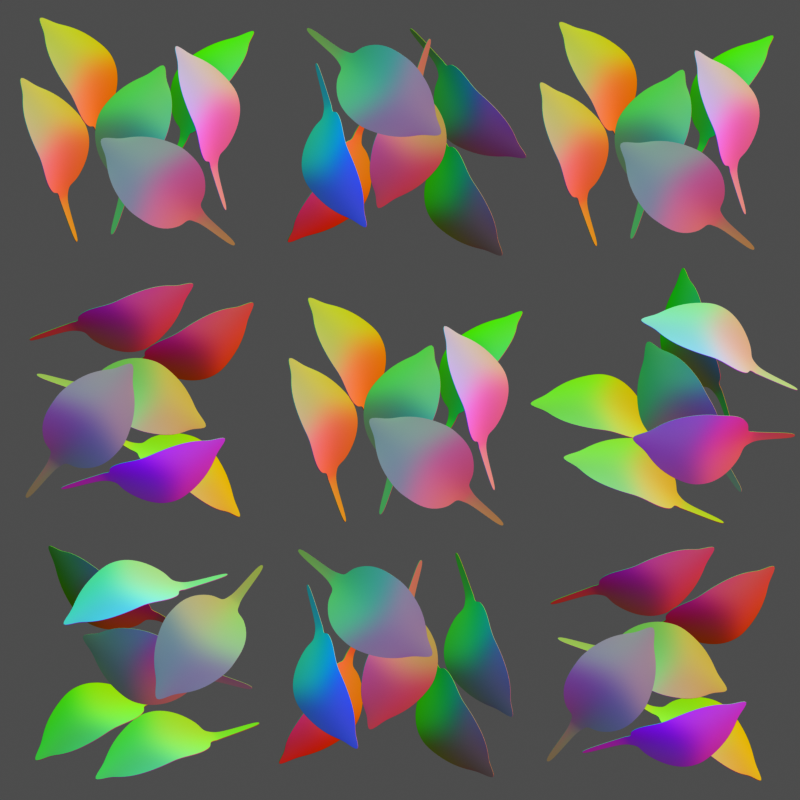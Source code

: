 # Source: leaves.blend  (saved by Blender 3.2.4; exported with 4.5.12 LTS)
import bpy
from mathutils import Matrix  # noqa: F401  (used for matrix-valued properties, if any)

bpy.ops.wm.read_factory_settings(use_empty=True)
scene = bpy.context.scene
scene.name = 'Scene'

# ---- materials (node trees are filled in below, after node groups)
mat_material_001 = bpy.data.materials.new('Material.001')
mat_material_001.use_transparent_shadow = False
mat_material_001.diffuse_color = (0.01496, 0.8, 0.0, 1.0)

# ---- node groups
ng_auto_smooth = bpy.data.node_groups.new('Auto Smooth', 'GeometryNodeTree')
_s = ng_auto_smooth.interface.new_socket(name='Geometry', in_out='OUTPUT', socket_type='NodeSocketGeometry')
_s = ng_auto_smooth.interface.new_socket(name='Geometry', in_out='INPUT', socket_type='NodeSocketGeometry')
_s = ng_auto_smooth.interface.new_socket(name='Angle', in_out='INPUT', socket_type='NodeSocketFloat')
_s.subtype = 'ANGLE'
_s.min_value = 0.0
_s.max_value = 3.142
ng_auto_smooth.is_modifier = True
_N = ng_auto_smooth.nodes; _L = ng_auto_smooth.links
n0 = _N.new('NodeGroupOutput'); n0.name = 'Group Output'; n0.location = (480, -100)
n1 = _N.new('NodeGroupInput'); n1.name = 'Group Input'; n1.location = (-420, -300)
n2 = _N.new('NodeGroupInput'); n2.name = 'Group Input.001'; n2.location = (-60, -100)
n3 = _N.new('GeometryNodeSetShadeSmooth'); n3.name = 'Set Shade Smooth'; n3.location = (120, -100)
n3.domain = 'EDGE'
n4 = _N.new('GeometryNodeSetShadeSmooth'); n4.name = 'Set Shade Smooth.001'; n4.location = (300, -100)
n5 = _N.new('GeometryNodeInputMeshEdgeAngle'); n5.name = 'Edge Angle'; n5.location = (-420, -220)
n6 = _N.new('GeometryNodeInputEdgeSmooth'); n6.name = 'Is Edge Smooth'; n6.location = (-60, -160)
n7 = _N.new('GeometryNodeInputShadeSmooth'); n7.name = 'Is Face Smooth'; n7.location = (-240, -340)
n8 = _N.new('FunctionNodeBooleanMath'); n8.name = 'Boolean Math'; n8.location = (-60, -220)
n9 = _N.new('FunctionNodeCompare'); n9.name = 'Compare'; n9.location = (-240, -180)
n9.operation = 'LESS_EQUAL'
_L.new(n5.outputs[0], n9.inputs[0])
_L.new(n4.outputs[0], n0.inputs[0])
_L.new(n1.outputs[1], n9.inputs[1])
_L.new(n9.outputs[0], n8.inputs[0])
_L.new(n7.outputs[0], n8.inputs[1])
_L.new(n2.outputs[0], n3.inputs[0])
_L.new(n6.outputs[0], n3.inputs[1])
_L.new(n3.outputs[0], n4.inputs[0])
_L.new(n8.outputs[0], n3.inputs[2])
n0.is_active_output = True

# ---- material node trees
mat_material_001.use_nodes = True; mat_material_001.node_tree.nodes.clear()
_N = mat_material_001.node_tree.nodes; _L = mat_material_001.node_tree.links
n0 = _N.new('ShaderNodeMapRange'); n0.name = 'Map Range'; n0.location = (367, 250)
n0.inputs[1].default_value = 0.1
n0.inputs[2].default_value = 1.3
n1 = _N.new('ShaderNodeSeparateXYZ'); n1.name = 'Separate XYZ'; n1.location = (480, 409)
n2 = _N.new('ShaderNodeMapping'); n2.name = 'Mapping'; n2.location = (285, 642)
n2.inputs[1].default_value = (0.5, 0.5, 0.5)
n2.inputs[3].default_value = (0.5, 0.5, 0.5)
n3 = _N.new('ShaderNodeSeparateXYZ'); n3.name = 'Separate XYZ.001'; n3.location = (77, 212)
n4 = _N.new('ShaderNodeNewGeometry'); n4.name = 'Geometry'; n4.location = (-155, 317)
n5 = _N.new('ShaderNodeCombineXYZ'); n5.name = 'Combine XYZ'; n5.location = (683, 356)
n6 = _N.new('ShaderNodeOutputMaterial'); n6.name = 'Material Output.001'; n6.location = (552, 698)
n7 = _N.new('ShaderNodeOutputMaterial'); n7.name = 'Material Output'; n7.location = (903, 335)
_L.new(n4.outputs[0], n3.inputs[0])
_L.new(n5.outputs[0], n7.inputs[0])
_L.new(n3.outputs[2], n0.inputs[0])
_L.new(n0.outputs[0], n5.inputs[2])
_L.new(n2.outputs[0], n1.inputs[0])
_L.new(n1.outputs[0], n5.inputs[0])
_L.new(n1.outputs[1], n5.inputs[1])
_L.new(n4.outputs[1], n2.inputs[0])
_L.new(n2.outputs[0], n6.inputs[0])
n7.is_active_output = True

# ---- cameras
cam_camera = bpy.data.cameras.new('Camera')
cam_camera.type = 'ORTHO'

# ---- meshes
me_plane = bpy.data.meshes.new('Plane')
me_plane.from_pydata([(-1.0, -1.0, 0.0), (1.0, -1.0, 0.0), (-1.0, 1.0, 0.0), (1.0, 1.0, 0.0), (-1.0, 0.3333, 0.0), (-1.0, -0.3333, 0.0), (1.0, -0.3333, 0.0), (1.0, 0.3333, 0.0), (-0.3333, -1.0, 0.0), (0.3333, -1.0, 0.0), (0.3333, 1.0, 0.0), (-0.3333, 1.0, 0.0), (0.3333, -0.3333, 0.0), (-0.3333, -0.3333, 0.0), (0.3333, 0.3333, 0.0), (-0.3333, 0.3333, 0.0)], [(5, 0), (9, 1), (7, 3), (11, 2), (2, 4), (4, 5), (1, 6), (6, 7), (13, 5), (15, 4), (0, 8), (8, 9), (3, 10), (10, 11), (6, 12), (12, 13), (7, 14), (14, 15), (13, 15), (12, 14), (8, 13), (9, 12), (15, 11), (14, 10)], [])
_uv = me_plane.uv_layers.new(name='UVMap')
_uv.uv.foreach_set('vector', [])
me_plane.use_remesh_fix_poles = True
me_plane.use_remesh_preserve_attributes = False
me_plane.update()
me_plane_001 = bpy.data.meshes.new('Plane.001')
me_plane_001.from_pydata([(-0.6557, 0.2271, -0.03492), (0.315, 0.3468, -0.03492), (0.2973, 1.094, -0.2979), (-0.3167, 1.099, -0.2955), (0.1262, -0.6559, -0.4197), (-0.09962, -0.6559, -0.4251), (-0.1753, 1.204, -0.3317), (0.1429, 1.204, -0.3281), (0.6816, 0.4119, -0.06264), (0.5699, -0.2602, -0.1677), (-0.5503, -0.2593, -0.1755), (-0.6722, 0.4318, -0.06351), (0.2766, -0.2473, -0.2229), (0.3085, 0.5925, -0.07497), (-0.2569, -0.2435, -0.2274), (-0.3103, 0.6038, -0.07471), (0.3298, -0.5085, -0.3226), (-0.3101, -0.5085, -0.331), (0.1582, -0.5182, -0.3619), (-0.1385, -0.5182, -0.3681), (0.659, 0.008489, -0.06264), (-0.6393, 0.0224, -0.06351), (0.3215, 0.1011, -0.07497), (-0.3023, 0.1139, -0.07471), (-0.5371, 0.8442, -0.1945), (0.2351, 0.9678, -0.2276), (-0.26, 0.9712, -0.2323), (0.5266, 0.831, -0.1901), (0.07699, -1.403, -0.4813), (-0.02871, -1.403, -0.4813), (0.01343, -0.6605, -0.4305), (-0.02454, 1.523, -0.4496), (0.009862, -0.2354, -0.2477), (-0.002357, 0.6547, -0.07486), (0.009848, -0.5189, -0.379), (0.008402, 0.1639, -0.07486), (-0.01666, 1.067, -0.2544), (0.02357, -1.454, -0.4813), (0.09053, -0.7803, -0.4582), (-0.05309, -0.7803, -0.4626), (0.01852, -0.8046, -0.4671), (-0.3063, 0.3588, -0.03492), (0.6703, 0.2102, -0.03492), (0.003022, 0.4093, -0.03492)], [], [(26, 24, 3, 6), (27, 25, 7, 2), (36, 26, 6, 31), (34, 19, 14, 32), (43, 41, 15, 33), (16, 18, 12, 9), (42, 1, 13, 8), (19, 17, 10, 14), (41, 0, 11, 15), (20, 22, 1, 42), (22, 35, 43, 1), (30, 5, 19, 34), (14, 10, 21, 23), (9, 12, 22, 20), (32, 14, 23, 35), (33, 15, 26, 36), (8, 13, 25, 27), (15, 11, 24, 26), (40, 38, 28, 37), (39, 40, 37, 29), (13, 33, 36, 25), (12, 32, 35, 22), (4, 30, 34, 18), (1, 43, 33, 13), (18, 34, 32, 12), (25, 36, 31, 7), (5, 30, 40, 39), (30, 4, 38, 40), (35, 23, 41, 43), (23, 21, 0, 41)])
me_plane_001.polygons.foreach_set('use_smooth', [True] * 30)
_k = {(5, 30): 1.0, (4, 30): 1.0}
me_plane_001.attributes.new('crease_edge', 'FLOAT', 'EDGE').data.foreach_set('value', [_k.get((min(e.vertices), max(e.vertices)), 0.0) for e in me_plane_001.edges])
_uv = me_plane_001.uv_layers.new(name='UVMap')
_uv.uv.foreach_set('vector', [0.6667, 0.8333, 1.0, 0.8333, 1.0, 1.0, 0.6667, 1.0, 0.0, 0.8333, 0.3333, 0.8333, 0.3333, 1.0, 0.0, 1.0, 0.5, 0.8333, 0.6667, 0.8333, 0.6667, 1.0, 0.5, 1.0, 0.5, 0.1667, 0.6667, 0.1667, 0.6667, 0.3333, 0.5, 0.3333, 0.5, 0.5833, 0.6667, 0.5833, 0.6667, 0.6667, 0.5, 0.6667, 0.0, 0.1667, 0.3333, 0.1667, 0.3333, 0.3333, 0.0, 0.3333, 0.0, 0.5833, 0.3333, 0.5833, 0.3333, 0.6667, 0.0, 0.6667, 0.6667, 0.1667, 1.0, 0.1667, 1.0, 0.3333, 0.6667, 0.3333, 0.6667, 0.5833, 1.0, 0.5833, 1.0, 0.6667, 0.6667, 0.6667, 0.0, 0.5, 0.3333, 0.5, 0.3333, 0.5833, 0.0, 0.5833, 0.3333, 0.5, 0.5, 0.5, 0.5, 0.5833, 0.3333, 0.5833, 0.5, 0.0, 0.6667, 0.0, 0.6667, 0.1667, 0.5, 0.1667, 0.6667, 0.3333, 1.0, 0.3333, 1.0, 0.5, 0.6667, 0.5, 0.0, 0.3333, 0.3333, 0.3333, 0.3333, 0.5, 0.0, 0.5, 0.5, 0.3333, 0.6667, 0.3333, 0.6667, 0.5, 0.5, 0.5, 0.5, 0.6667, 0.6667, 0.6667, 0.6667, 0.8333, 0.5, 0.8333, 0.0, 0.6667, 0.3333, 0.6667, 0.3333, 0.8333, 0.0, 0.8333, 0.6667, 0.6667, 1.0, 0.6667, 1.0, 0.8333, 0.6667, 0.8333, 0.5, 0.0, 0.3333, 0.0, 0.3333, 0.0, 0.5, 0.0, 0.6667, 0.0, 0.5, 0.0, 0.5, 0.0, 0.6667, 0.0, 0.3333, 0.6667, 0.5, 0.6667, 0.5, 0.8333, 0.3333, 0.8333, 0.3333, 0.3333, 0.5, 0.3333, 0.5, 0.5, 0.3333, 0.5, 0.3333, 0.0, 0.5, 0.0, 0.5, 0.1667, 0.3333, 0.1667, 0.3333, 0.5833, 0.5, 0.5833, 0.5, 0.6667, 0.3333, 0.6667, 0.3333, 0.1667, 0.5, 0.1667, 0.5, 0.3333, 0.3333, 0.3333, 0.3333, 0.8333, 0.5, 0.8333, 0.5, 1.0, 0.3333, 1.0, 0.6667, 0.0, 0.5, 0.0, 0.5, 0.0, 0.6667, 0.0, 0.5, 0.0, 0.3333, 0.0, 0.3333, 0.0, 0.5, 0.0, 0.5, 0.5, 0.6667, 0.5, 0.6667, 0.5833, 0.5, 0.5833, 0.6667, 0.5, 1.0, 0.5, 1.0, 0.5833, 0.6667, 0.5833])
me_plane_001.materials.append(mat_material_001)
me_plane_001.use_remesh_fix_poles = True
me_plane_001.use_remesh_preserve_attributes = False
me_plane_001.update()

# ---- objects
ob_camera = bpy.data.objects.new('Camera', cam_camera)
ob_plane = bpy.data.objects.new('Plane', me_plane)
ob_plane_001 = bpy.data.objects.new('Plane.001', me_plane_001)
ob_plane_002 = bpy.data.objects.new('Plane.002', me_plane_001)
ob_plane_003 = bpy.data.objects.new('Plane.003', me_plane_001)
ob_plane_004 = bpy.data.objects.new('Plane.004', me_plane_001)
ob_plane_005 = bpy.data.objects.new('Plane.005', me_plane_001)
ob_plane_006 = bpy.data.objects.new('Plane.006', me_plane_001)
ob_plane_007 = bpy.data.objects.new('Plane.007', me_plane_001)
ob_plane_008 = bpy.data.objects.new('Plane.008', me_plane_001)
ob_plane_009 = bpy.data.objects.new('Plane.009', me_plane_001)
ob_plane_010 = bpy.data.objects.new('Plane.010', me_plane_001)
ob_plane_011 = bpy.data.objects.new('Plane.011', me_plane_001)
ob_plane_012 = bpy.data.objects.new('Plane.012', me_plane_001)
ob_plane_013 = bpy.data.objects.new('Plane.013', me_plane_001)
ob_plane_014 = bpy.data.objects.new('Plane.014', me_plane_001)
ob_plane_015 = bpy.data.objects.new('Plane.015', me_plane_001)
ob_plane_016 = bpy.data.objects.new('Plane.016', me_plane_001)
ob_plane_017 = bpy.data.objects.new('Plane.017', me_plane_001)
ob_plane_018 = bpy.data.objects.new('Plane.018', me_plane_001)
ob_plane_019 = bpy.data.objects.new('Plane.019', me_plane_001)
ob_plane_020 = bpy.data.objects.new('Plane.020', me_plane_001)
ob_plane_021 = bpy.data.objects.new('Plane.021', me_plane_001)
ob_plane_022 = bpy.data.objects.new('Plane.022', me_plane_001)
ob_plane_023 = bpy.data.objects.new('Plane.023', me_plane_001)
ob_plane_024 = bpy.data.objects.new('Plane.024', me_plane_001)
ob_plane_025 = bpy.data.objects.new('Plane.025', me_plane_001)
ob_plane_026 = bpy.data.objects.new('Plane.026', me_plane_001)
ob_plane_027 = bpy.data.objects.new('Plane.027', me_plane_001)
ob_plane_028 = bpy.data.objects.new('Plane.028', me_plane_001)
ob_plane_029 = bpy.data.objects.new('Plane.029', me_plane_001)
ob_plane_030 = bpy.data.objects.new('Plane.030', me_plane_001)
ob_plane_031 = bpy.data.objects.new('Plane.031', me_plane_001)
ob_plane_032 = bpy.data.objects.new('Plane.032', me_plane_001)
ob_plane_033 = bpy.data.objects.new('Plane.033', me_plane_001)
ob_plane_034 = bpy.data.objects.new('Plane.034', me_plane_001)
ob_plane_035 = bpy.data.objects.new('Plane.035', me_plane_001)
ob_plane_036 = bpy.data.objects.new('Plane.036', me_plane_001)
ob_plane_037 = bpy.data.objects.new('Plane.037', me_plane_001)
ob_plane_038 = bpy.data.objects.new('Plane.038', me_plane_001)
ob_plane_039 = bpy.data.objects.new('Plane.039', me_plane_001)
ob_plane_040 = bpy.data.objects.new('Plane.040', me_plane_001)
ob_plane_041 = bpy.data.objects.new('Plane.041', me_plane_001)
ob_plane_042 = bpy.data.objects.new('Plane.042', me_plane_001)
ob_plane_043 = bpy.data.objects.new('Plane.043', me_plane_001)
ob_plane_044 = bpy.data.objects.new('Plane.044', me_plane_001)
ob_plane_045 = bpy.data.objects.new('Plane.045', me_plane_001)
ob_plane_046 = bpy.data.objects.new('Plane.046', me_plane_001)
ob_plane_047 = bpy.data.objects.new('Plane.047', me_plane_001)
ob_plane_048 = bpy.data.objects.new('Plane.048', me_plane_001)
ob_plane_049 = bpy.data.objects.new('Plane.049', me_plane_001)
ob_plane_050 = bpy.data.objects.new('Plane.050', me_plane_001)
ob_plane_051 = bpy.data.objects.new('Plane.051', me_plane_001)
ob_plane_052 = bpy.data.objects.new('Plane.052', me_plane_001)
ob_plane_053 = bpy.data.objects.new('Plane.053', me_plane_001)
ob_plane_054 = bpy.data.objects.new('Plane.054', me_plane_001)

# ---- transforms, parenting, visibility, modifiers, constraints
ob_camera.location = (0.0, 0.0, 2.526)
ob_plane.location = (0.0, 0.0, 0.0)
ob_plane.scale = (3.0, 3.0, 3.0)
ob_plane.hide_select = True
ob_plane_001.location = (-0.05163, -0.1762, 0.6268)
ob_plane_001.rotation_euler = (-0.07343, -0.5501, -0.2847)
ob_plane_001.scale = (0.4649, 0.4649, 0.4649)
_m = ob_plane_001.modifiers.new('Subdivision', 'SUBSURF')
_m.levels = 2
_m = ob_plane_001.modifiers.new('Solidify', 'SOLIDIFY')
_m = ob_plane_001.modifiers.new('Auto Smooth', 'NODES')
_m.node_group = ng_auto_smooth
_gi = [s.identifier for s in ng_auto_smooth.interface.items_tree if s.item_type == 'SOCKET' and s.in_out == 'INPUT']
_m[_gi[1]] = 0.9599  # Angle
ob_plane_002.location = (-0.4674, -0.2685, 0.5023)
ob_plane_002.rotation_euler = (0.2826, 0.8302, -5.734)
ob_plane_002.scale = (0.4649, 0.4649, 0.4649)
_m = ob_plane_002.modifiers.new('Subdivision', 'SUBSURF')
_m.levels = 2
_m = ob_plane_002.modifiers.new('Solidify', 'SOLIDIFY')
_m = ob_plane_002.modifiers.new('Auto Smooth', 'NODES')
_m.node_group = ng_auto_smooth
_gi = [s.identifier for s in ng_auto_smooth.interface.items_tree if s.item_type == 'SOCKET' and s.in_out == 'INPUT']
_m[_gi[1]] = 0.9599  # Angle
ob_plane_003.location = (-0.2426, 0.2428, 0.3598)
ob_plane_003.rotation_euler = (0.2826, 0.8302, -5.585)
ob_plane_003.scale = (0.4649, 0.4649, 0.4649)
_m = ob_plane_003.modifiers.new('Subdivision', 'SUBSURF')
_m.levels = 2
_m = ob_plane_003.modifiers.new('Solidify', 'SOLIDIFY')
_m = ob_plane_003.modifiers.new('Auto Smooth', 'NODES')
_m.node_group = ng_auto_smooth
_gi = [s.identifier for s in ng_auto_smooth.interface.items_tree if s.item_type == 'SOCKET' and s.in_out == 'INPUT']
_m[_gi[1]] = 0.9599  # Angle
ob_plane_004.location = (0.4316, 0.2092, 0.3606)
ob_plane_004.rotation_euler = (-0.1226, -0.9407, -0.4942)
ob_plane_004.scale = (0.4649, 0.4649, 0.4649)
_m = ob_plane_004.modifiers.new('Subdivision', 'SUBSURF')
_m.levels = 2
_m = ob_plane_004.modifiers.new('Solidify', 'SOLIDIFY')
_m = ob_plane_004.modifiers.new('Auto Smooth', 'NODES')
_m.node_group = ng_auto_smooth
_gi = [s.identifier for s in ng_auto_smooth.interface.items_tree if s.item_type == 'SOCKET' and s.in_out == 'INPUT']
_m[_gi[1]] = 0.9599  # Angle
ob_plane_005.location = (0.3194, -0.5587, 0.7828)
ob_plane_005.rotation_euler = (0.2538, 0.07683, 0.9062)
ob_plane_005.scale = (0.4649, 0.4649, 0.4649)
_m = ob_plane_005.modifiers.new('Subdivision', 'SUBSURF')
_m.levels = 2
_m = ob_plane_005.modifiers.new('Solidify', 'SOLIDIFY')
_m = ob_plane_005.modifiers.new('Auto Smooth', 'NODES')
_m.node_group = ng_auto_smooth
_gi = [s.identifier for s in ng_auto_smooth.interface.items_tree if s.item_type == 'SOCKET' and s.in_out == 'INPUT']
_m[_gi[1]] = 0.9599  # Angle
ob_plane_006.location = (0.6805, -0.03491, 0.9717)
ob_plane_006.rotation_euler = (0.3639, 0.8822, 0.5931)
ob_plane_006.scale = (0.4649, 0.4649, 0.4649)
_m = ob_plane_006.modifiers.new('Subdivision', 'SUBSURF')
_m.levels = 2
_m = ob_plane_006.modifiers.new('Solidify', 'SOLIDIFY')
_m = ob_plane_006.modifiers.new('Auto Smooth', 'NODES')
_m.node_group = ng_auto_smooth
_gi = [s.identifier for s in ng_auto_smooth.interface.items_tree if s.item_type == 'SOCKET' and s.in_out == 'INPUT']
_m[_gi[1]] = 0.9599  # Angle
ob_plane_007.location = (2.107, -0.1675, 0.6268)
ob_plane_007.rotation_euler = (-0.07343, -0.5501, 0.57)
ob_plane_007.scale = (0.4649, 0.4649, 0.4649)
_m = ob_plane_007.modifiers.new('Subdivision', 'SUBSURF')
_m.levels = 2
_m = ob_plane_007.modifiers.new('Solidify', 'SOLIDIFY')
_m = ob_plane_007.modifiers.new('Auto Smooth', 'NODES')
_m.node_group = ng_auto_smooth
_gi = [s.identifier for s in ng_auto_smooth.interface.items_tree if s.item_type == 'SOCKET' and s.in_out == 'INPUT']
_m[_gi[1]] = 0.9599  # Angle
ob_plane_008.location = (1.903, -0.5417, 0.5023)
ob_plane_008.rotation_euler = (0.2826, 0.8302, -4.879)
ob_plane_008.scale = (0.4649, 0.4649, 0.4649)
_m = ob_plane_008.modifiers.new('Subdivision', 'SUBSURF')
_m.levels = 2
_m = ob_plane_008.modifiers.new('Solidify', 'SOLIDIFY')
_m = ob_plane_008.modifiers.new('Auto Smooth', 'NODES')
_m.node_group = ng_auto_smooth
_gi = [s.identifier for s in ng_auto_smooth.interface.items_tree if s.item_type == 'SOCKET' and s.in_out == 'INPUT']
_m[_gi[1]] = 0.9599  # Angle
ob_plane_009.location = (1.665, -0.03643, 0.3598)
ob_plane_009.rotation_euler = (0.2826, 0.8302, -4.73)
ob_plane_009.scale = (0.4649, 0.4649, 0.4649)
_m = ob_plane_009.modifiers.new('Subdivision', 'SUBSURF')
_m.levels = 2
_m = ob_plane_009.modifiers.new('Solidify', 'SOLIDIFY')
_m = ob_plane_009.modifiers.new('Auto Smooth', 'NODES')
_m.node_group = ng_auto_smooth
_gi = [s.identifier for s in ng_auto_smooth.interface.items_tree if s.item_type == 'SOCKET' and s.in_out == 'INPUT']
_m[_gi[1]] = 0.9599  # Angle
ob_plane_010.location = (2.149, 0.3256, 0.3606)
ob_plane_010.rotation_euler = (-0.1226, -0.9407, 0.3605)
ob_plane_010.scale = (0.4649, 0.4649, 0.4649)
_m = ob_plane_010.modifiers.new('Subdivision', 'SUBSURF')
_m.levels = 2
_m = ob_plane_010.modifiers.new('Solidify', 'SOLIDIFY')
_m = ob_plane_010.modifiers.new('Auto Smooth', 'NODES')
_m.node_group = ng_auto_smooth
_gi = [s.identifier for s in ng_auto_smooth.interface.items_tree if s.item_type == 'SOCKET' and s.in_out == 'INPUT']
_m[_gi[1]] = 0.9599  # Angle
ob_plane_011.location = (2.417, -0.3877, 0.7828)
ob_plane_011.rotation_euler = (0.472, -0.5216, 1.308)
ob_plane_011.scale = (0.4649, 0.4649, 0.4649)
_m = ob_plane_011.modifiers.new('Subdivision', 'SUBSURF')
_m.levels = 2
_m = ob_plane_011.modifiers.new('Solidify', 'SOLIDIFY')
_m = ob_plane_011.modifiers.new('Auto Smooth', 'NODES')
_m.node_group = ng_auto_smooth
_gi = [s.identifier for s in ng_auto_smooth.interface.items_tree if s.item_type == 'SOCKET' and s.in_out == 'INPUT']
_m[_gi[1]] = 0.9599  # Angle
ob_plane_012.location = (2.481, 0.4776, 0.9717)
ob_plane_012.rotation_euler = (0.3639, 0.8822, 1.448)
ob_plane_012.scale = (0.4649, 0.4649, 0.4649)
_m = ob_plane_012.modifiers.new('Subdivision', 'SUBSURF')
_m.levels = 2
_m = ob_plane_012.modifiers.new('Solidify', 'SOLIDIFY')
_m = ob_plane_012.modifiers.new('Auto Smooth', 'NODES')
_m.node_group = ng_auto_smooth
_gi = [s.identifier for s in ng_auto_smooth.interface.items_tree if s.item_type == 'SOCKET' and s.in_out == 'INPUT']
_m[_gi[1]] = 0.9599  # Angle
ob_plane_013.location = (1.866, -1.884, 0.6268)
ob_plane_013.rotation_euler = (-0.07343, -0.5501, -1.856)
ob_plane_013.scale = (0.4649, 0.4649, 0.4649)
_m = ob_plane_013.modifiers.new('Subdivision', 'SUBSURF')
_m.levels = 2
_m = ob_plane_013.modifiers.new('Solidify', 'SOLIDIFY')
_m = ob_plane_013.modifiers.new('Auto Smooth', 'NODES')
_m.node_group = ng_auto_smooth
_gi = [s.identifier for s in ng_auto_smooth.interface.items_tree if s.item_type == 'SOCKET' and s.in_out == 'INPUT']
_m[_gi[1]] = 0.9599  # Angle
ob_plane_014.location = (1.774, -1.469, 0.5023)
ob_plane_014.rotation_euler = (0.2826, 0.8302, -7.305)
ob_plane_014.scale = (0.4649, 0.4649, 0.4649)
_m = ob_plane_014.modifiers.new('Subdivision', 'SUBSURF')
_m.levels = 2
_m = ob_plane_014.modifiers.new('Solidify', 'SOLIDIFY')
_m = ob_plane_014.modifiers.new('Auto Smooth', 'NODES')
_m.node_group = ng_auto_smooth
_gi = [s.identifier for s in ng_auto_smooth.interface.items_tree if s.item_type == 'SOCKET' and s.in_out == 'INPUT']
_m[_gi[1]] = 0.9599  # Angle
ob_plane_015.location = (2.285, -1.693, 0.3598)
ob_plane_015.rotation_euler = (0.2826, 0.8302, -7.156)
ob_plane_015.scale = (0.4649, 0.4649, 0.4649)
_m = ob_plane_015.modifiers.new('Subdivision', 'SUBSURF')
_m.levels = 2
_m = ob_plane_015.modifiers.new('Solidify', 'SOLIDIFY')
_m = ob_plane_015.modifiers.new('Auto Smooth', 'NODES')
_m.node_group = ng_auto_smooth
_gi = [s.identifier for s in ng_auto_smooth.interface.items_tree if s.item_type == 'SOCKET' and s.in_out == 'INPUT']
_m[_gi[1]] = 0.9599  # Angle
ob_plane_016.location = (2.252, -2.368, 0.3606)
ob_plane_016.rotation_euler = (-0.1226, -0.9407, -2.065)
ob_plane_016.scale = (0.4649, 0.4649, 0.4649)
_m = ob_plane_016.modifiers.new('Subdivision', 'SUBSURF')
_m.levels = 2
_m = ob_plane_016.modifiers.new('Solidify', 'SOLIDIFY')
_m = ob_plane_016.modifiers.new('Auto Smooth', 'NODES')
_m.node_group = ng_auto_smooth
_gi = [s.identifier for s in ng_auto_smooth.interface.items_tree if s.item_type == 'SOCKET' and s.in_out == 'INPUT']
_m[_gi[1]] = 0.9599  # Angle
ob_plane_017.location = (1.484, -2.255, 0.7828)
ob_plane_017.rotation_euler = (0.2538, 0.07683, -0.6646)
ob_plane_017.scale = (0.4649, 0.4649, 0.4649)
_m = ob_plane_017.modifiers.new('Subdivision', 'SUBSURF')
_m.levels = 2
_m = ob_plane_017.modifiers.new('Solidify', 'SOLIDIFY')
_m = ob_plane_017.modifiers.new('Auto Smooth', 'NODES')
_m.node_group = ng_auto_smooth
_gi = [s.identifier for s in ng_auto_smooth.interface.items_tree if s.item_type == 'SOCKET' and s.in_out == 'INPUT']
_m[_gi[1]] = 0.9599  # Angle
ob_plane_018.location = (2.008, -2.616, 0.9717)
ob_plane_018.rotation_euler = (0.3639, 0.8822, -0.9777)
ob_plane_018.scale = (0.4649, 0.4649, 0.4649)
_m = ob_plane_018.modifiers.new('Subdivision', 'SUBSURF')
_m.levels = 2
_m = ob_plane_018.modifiers.new('Solidify', 'SOLIDIFY')
_m = ob_plane_018.modifiers.new('Auto Smooth', 'NODES')
_m.node_group = ng_auto_smooth
_gi = [s.identifier for s in ng_auto_smooth.interface.items_tree if s.item_type == 'SOCKET' and s.in_out == 'INPUT']
_m[_gi[1]] = 0.9599  # Angle
ob_plane_019.location = (0.06321, -1.884, 0.6268)
ob_plane_019.rotation_euler = (-0.07343, -0.5501, -3.426)
ob_plane_019.scale = (0.4649, 0.4649, 0.4649)
_m = ob_plane_019.modifiers.new('Subdivision', 'SUBSURF')
_m.levels = 2
_m = ob_plane_019.modifiers.new('Solidify', 'SOLIDIFY')
_m = ob_plane_019.modifiers.new('Auto Smooth', 'NODES')
_m.node_group = ng_auto_smooth
_gi = [s.identifier for s in ng_auto_smooth.interface.items_tree if s.item_type == 'SOCKET' and s.in_out == 'INPUT']
_m[_gi[1]] = 0.9599  # Angle
ob_plane_020.location = (0.4789, -1.792, 0.5023)
ob_plane_020.rotation_euler = (0.2826, 0.8302, -8.875)
ob_plane_020.scale = (0.4649, 0.4649, 0.4649)
_m = ob_plane_020.modifiers.new('Subdivision', 'SUBSURF')
_m.levels = 2
_m = ob_plane_020.modifiers.new('Solidify', 'SOLIDIFY')
_m = ob_plane_020.modifiers.new('Auto Smooth', 'NODES')
_m.node_group = ng_auto_smooth
_gi = [s.identifier for s in ng_auto_smooth.interface.items_tree if s.item_type == 'SOCKET' and s.in_out == 'INPUT']
_m[_gi[1]] = 0.9599  # Angle
ob_plane_021.location = (0.2541, -2.304, 0.3598)
ob_plane_021.rotation_euler = (0.2826, 0.8302, -8.726)
ob_plane_021.scale = (0.4649, 0.4649, 0.4649)
_m = ob_plane_021.modifiers.new('Subdivision', 'SUBSURF')
_m.levels = 2
_m = ob_plane_021.modifiers.new('Solidify', 'SOLIDIFY')
_m = ob_plane_021.modifiers.new('Auto Smooth', 'NODES')
_m.node_group = ng_auto_smooth
_gi = [s.identifier for s in ng_auto_smooth.interface.items_tree if s.item_type == 'SOCKET' and s.in_out == 'INPUT']
_m[_gi[1]] = 0.9599  # Angle
ob_plane_022.location = (-0.4201, -2.27, 0.3606)
ob_plane_022.rotation_euler = (-0.1226, -0.9407, -3.636)
ob_plane_022.scale = (0.4649, 0.4649, 0.4649)
_m = ob_plane_022.modifiers.new('Subdivision', 'SUBSURF')
_m.levels = 2
_m = ob_plane_022.modifiers.new('Solidify', 'SOLIDIFY')
_m = ob_plane_022.modifiers.new('Auto Smooth', 'NODES')
_m.node_group = ng_auto_smooth
_gi = [s.identifier for s in ng_auto_smooth.interface.items_tree if s.item_type == 'SOCKET' and s.in_out == 'INPUT']
_m[_gi[1]] = 0.9599  # Angle
ob_plane_023.location = (-0.3078, -1.502, 0.7828)
ob_plane_023.rotation_euler = (0.2538, 0.07683, -2.235)
ob_plane_023.scale = (0.4649, 0.4649, 0.4649)
_m = ob_plane_023.modifiers.new('Subdivision', 'SUBSURF')
_m.levels = 2
_m = ob_plane_023.modifiers.new('Solidify', 'SOLIDIFY')
_m = ob_plane_023.modifiers.new('Auto Smooth', 'NODES')
_m.node_group = ng_auto_smooth
_gi = [s.identifier for s in ng_auto_smooth.interface.items_tree if s.item_type == 'SOCKET' and s.in_out == 'INPUT']
_m[_gi[1]] = 0.9599  # Angle
ob_plane_024.location = (-0.6689, -2.026, 0.9717)
ob_plane_024.rotation_euler = (0.3639, 0.8822, -2.549)
ob_plane_024.scale = (0.4649, 0.4649, 0.4649)
_m = ob_plane_024.modifiers.new('Subdivision', 'SUBSURF')
_m.levels = 2
_m = ob_plane_024.modifiers.new('Solidify', 'SOLIDIFY')
_m = ob_plane_024.modifiers.new('Auto Smooth', 'NODES')
_m.node_group = ng_auto_smooth
_gi = [s.identifier for s in ng_auto_smooth.interface.items_tree if s.item_type == 'SOCKET' and s.in_out == 'INPUT']
_m[_gi[1]] = 0.9599  # Angle
ob_plane_025.location = (-1.792, -2.065, 0.6268)
ob_plane_025.rotation_euler = (-0.07343, -0.5501, 1.286)
ob_plane_025.scale = (0.4649, 0.4649, 0.4649)
_m = ob_plane_025.modifiers.new('Subdivision', 'SUBSURF')
_m.levels = 2
_m = ob_plane_025.modifiers.new('Solidify', 'SOLIDIFY')
_m = ob_plane_025.modifiers.new('Auto Smooth', 'NODES')
_m.node_group = ng_auto_smooth
_gi = [s.identifier for s in ng_auto_smooth.interface.items_tree if s.item_type == 'SOCKET' and s.in_out == 'INPUT']
_m[_gi[1]] = 0.9599  # Angle
ob_plane_026.location = (-1.7, -2.48, 0.5023)
ob_plane_026.rotation_euler = (0.2826, 0.8302, -4.163)
ob_plane_026.scale = (0.4649, 0.4649, 0.4649)
_m = ob_plane_026.modifiers.new('Subdivision', 'SUBSURF')
_m.levels = 2
_m = ob_plane_026.modifiers.new('Solidify', 'SOLIDIFY')
_m = ob_plane_026.modifiers.new('Auto Smooth', 'NODES')
_m.node_group = ng_auto_smooth
_gi = [s.identifier for s in ng_auto_smooth.interface.items_tree if s.item_type == 'SOCKET' and s.in_out == 'INPUT']
_m[_gi[1]] = 0.9599  # Angle
ob_plane_027.location = (-2.211, -2.256, 0.3598)
ob_plane_027.rotation_euler = (0.2826, 0.8302, -4.014)
ob_plane_027.scale = (0.4649, 0.4649, 0.4649)
_m = ob_plane_027.modifiers.new('Subdivision', 'SUBSURF')
_m.levels = 2
_m = ob_plane_027.modifiers.new('Solidify', 'SOLIDIFY')
_m = ob_plane_027.modifiers.new('Auto Smooth', 'NODES')
_m.node_group = ng_auto_smooth
_gi = [s.identifier for s in ng_auto_smooth.interface.items_tree if s.item_type == 'SOCKET' and s.in_out == 'INPUT']
_m[_gi[1]] = 0.9599  # Angle
ob_plane_028.location = (-2.178, -1.581, 0.3606)
ob_plane_028.rotation_euler = (-0.1226, -0.9407, 1.077)
ob_plane_028.scale = (0.4649, 0.4649, 0.4649)
_m = ob_plane_028.modifiers.new('Subdivision', 'SUBSURF')
_m.levels = 2
_m = ob_plane_028.modifiers.new('Solidify', 'SOLIDIFY')
_m = ob_plane_028.modifiers.new('Auto Smooth', 'NODES')
_m.node_group = ng_auto_smooth
_gi = [s.identifier for s in ng_auto_smooth.interface.items_tree if s.item_type == 'SOCKET' and s.in_out == 'INPUT']
_m[_gi[1]] = 0.9599  # Angle
ob_plane_029.location = (-1.41, -1.694, 0.7828)
ob_plane_029.rotation_euler = (0.2538, 0.07683, 2.477)
ob_plane_029.scale = (0.4649, 0.4649, 0.4649)
_m = ob_plane_029.modifiers.new('Subdivision', 'SUBSURF')
_m.levels = 2
_m = ob_plane_029.modifiers.new('Solidify', 'SOLIDIFY')
_m = ob_plane_029.modifiers.new('Auto Smooth', 'NODES')
_m.node_group = ng_auto_smooth
_gi = [s.identifier for s in ng_auto_smooth.interface.items_tree if s.item_type == 'SOCKET' and s.in_out == 'INPUT']
_m[_gi[1]] = 0.9599  # Angle
ob_plane_030.location = (-1.934, -1.333, 0.9717)
ob_plane_030.rotation_euler = (0.3639, 0.8822, 2.164)
ob_plane_030.scale = (0.4649, 0.4649, 0.4649)
_m = ob_plane_030.modifiers.new('Subdivision', 'SUBSURF')
_m.levels = 2
_m = ob_plane_030.modifiers.new('Solidify', 'SOLIDIFY')
_m = ob_plane_030.modifiers.new('Auto Smooth', 'NODES')
_m.node_group = ng_auto_smooth
_gi = [s.identifier for s in ng_auto_smooth.interface.items_tree if s.item_type == 'SOCKET' and s.in_out == 'INPUT']
_m[_gi[1]] = 0.9599  # Angle
ob_plane_031.location = (-2.042, 0.09376, 0.6268)
ob_plane_031.rotation_euler = (-0.07343, -0.5501, -1.856)
ob_plane_031.scale = (0.4649, 0.4649, 0.4649)
_m = ob_plane_031.modifiers.new('Subdivision', 'SUBSURF')
_m.levels = 2
_m = ob_plane_031.modifiers.new('Solidify', 'SOLIDIFY')
_m = ob_plane_031.modifiers.new('Auto Smooth', 'NODES')
_m.node_group = ng_auto_smooth
_gi = [s.identifier for s in ng_auto_smooth.interface.items_tree if s.item_type == 'SOCKET' and s.in_out == 'INPUT']
_m[_gi[1]] = 0.9599  # Angle
ob_plane_032.location = (-2.134, 0.5095, 0.5023)
ob_plane_032.rotation_euler = (0.2826, 0.8302, -7.305)
ob_plane_032.scale = (0.4649, 0.4649, 0.4649)
_m = ob_plane_032.modifiers.new('Subdivision', 'SUBSURF')
_m.levels = 2
_m = ob_plane_032.modifiers.new('Solidify', 'SOLIDIFY')
_m = ob_plane_032.modifiers.new('Auto Smooth', 'NODES')
_m.node_group = ng_auto_smooth
_gi = [s.identifier for s in ng_auto_smooth.interface.items_tree if s.item_type == 'SOCKET' and s.in_out == 'INPUT']
_m[_gi[1]] = 0.9599  # Angle
ob_plane_033.location = (-1.623, 0.2847, 0.3598)
ob_plane_033.rotation_euler = (0.2826, 0.8302, -7.156)
ob_plane_033.scale = (0.4649, 0.4649, 0.4649)
_m = ob_plane_033.modifiers.new('Subdivision', 'SUBSURF')
_m.levels = 2
_m = ob_plane_033.modifiers.new('Solidify', 'SOLIDIFY')
_m = ob_plane_033.modifiers.new('Auto Smooth', 'NODES')
_m.node_group = ng_auto_smooth
_gi = [s.identifier for s in ng_auto_smooth.interface.items_tree if s.item_type == 'SOCKET' and s.in_out == 'INPUT']
_m[_gi[1]] = 0.9599  # Angle
ob_plane_034.location = (-1.657, -0.3895, 0.3606)
ob_plane_034.rotation_euler = (-0.1226, -0.9407, -2.065)
ob_plane_034.scale = (0.4649, 0.4649, 0.4649)
_m = ob_plane_034.modifiers.new('Subdivision', 'SUBSURF')
_m.levels = 2
_m = ob_plane_034.modifiers.new('Solidify', 'SOLIDIFY')
_m = ob_plane_034.modifiers.new('Auto Smooth', 'NODES')
_m.node_group = ng_auto_smooth
_gi = [s.identifier for s in ng_auto_smooth.interface.items_tree if s.item_type == 'SOCKET' and s.in_out == 'INPUT']
_m[_gi[1]] = 0.9599  # Angle
ob_plane_035.location = (-2.425, -0.2772, 0.7828)
ob_plane_035.rotation_euler = (0.2538, 0.07683, -0.6646)
ob_plane_035.scale = (0.4649, 0.4649, 0.4649)
_m = ob_plane_035.modifiers.new('Subdivision', 'SUBSURF')
_m.levels = 2
_m = ob_plane_035.modifiers.new('Solidify', 'SOLIDIFY')
_m = ob_plane_035.modifiers.new('Auto Smooth', 'NODES')
_m.node_group = ng_auto_smooth
_gi = [s.identifier for s in ng_auto_smooth.interface.items_tree if s.item_type == 'SOCKET' and s.in_out == 'INPUT']
_m[_gi[1]] = 0.9599  # Angle
ob_plane_036.location = (-1.901, -0.6384, 0.9717)
ob_plane_036.rotation_euler = (0.3639, 0.8822, -0.9777)
ob_plane_036.scale = (0.4649, 0.4649, 0.4649)
_m = ob_plane_036.modifiers.new('Subdivision', 'SUBSURF')
_m.levels = 2
_m = ob_plane_036.modifiers.new('Solidify', 'SOLIDIFY')
_m = ob_plane_036.modifiers.new('Auto Smooth', 'NODES')
_m.node_group = ng_auto_smooth
_gi = [s.identifier for s in ng_auto_smooth.interface.items_tree if s.item_type == 'SOCKET' and s.in_out == 'INPUT']
_m[_gi[1]] = 0.9599  # Angle
ob_plane_037.location = (-2.065, 1.924, 0.6268)
ob_plane_037.rotation_euler = (-0.07343, -0.5501, -0.2847)
ob_plane_037.scale = (0.4649, 0.4649, 0.4649)
_m = ob_plane_037.modifiers.new('Subdivision', 'SUBSURF')
_m.levels = 2
_m = ob_plane_037.modifiers.new('Solidify', 'SOLIDIFY')
_m = ob_plane_037.modifiers.new('Auto Smooth', 'NODES')
_m.node_group = ng_auto_smooth
_gi = [s.identifier for s in ng_auto_smooth.interface.items_tree if s.item_type == 'SOCKET' and s.in_out == 'INPUT']
_m[_gi[1]] = 0.9599  # Angle
ob_plane_038.location = (-2.481, 1.832, 0.5023)
ob_plane_038.rotation_euler = (0.2826, 0.8302, -5.734)
ob_plane_038.scale = (0.4649, 0.4649, 0.4649)
_m = ob_plane_038.modifiers.new('Subdivision', 'SUBSURF')
_m.levels = 2
_m = ob_plane_038.modifiers.new('Solidify', 'SOLIDIFY')
_m = ob_plane_038.modifiers.new('Auto Smooth', 'NODES')
_m.node_group = ng_auto_smooth
_gi = [s.identifier for s in ng_auto_smooth.interface.items_tree if s.item_type == 'SOCKET' and s.in_out == 'INPUT']
_m[_gi[1]] = 0.9599  # Angle
ob_plane_039.location = (-2.256, 2.343, 0.3598)
ob_plane_039.rotation_euler = (0.2826, 0.8302, -5.585)
ob_plane_039.scale = (0.4649, 0.4649, 0.4649)
_m = ob_plane_039.modifiers.new('Subdivision', 'SUBSURF')
_m.levels = 2
_m = ob_plane_039.modifiers.new('Solidify', 'SOLIDIFY')
_m = ob_plane_039.modifiers.new('Auto Smooth', 'NODES')
_m.node_group = ng_auto_smooth
_gi = [s.identifier for s in ng_auto_smooth.interface.items_tree if s.item_type == 'SOCKET' and s.in_out == 'INPUT']
_m[_gi[1]] = 0.9599  # Angle
ob_plane_040.location = (-1.582, 2.31, 0.3606)
ob_plane_040.rotation_euler = (-0.1226, -0.9407, -0.4942)
ob_plane_040.scale = (0.4649, 0.4649, 0.4649)
_m = ob_plane_040.modifiers.new('Subdivision', 'SUBSURF')
_m.levels = 2
_m = ob_plane_040.modifiers.new('Solidify', 'SOLIDIFY')
_m = ob_plane_040.modifiers.new('Auto Smooth', 'NODES')
_m.node_group = ng_auto_smooth
_gi = [s.identifier for s in ng_auto_smooth.interface.items_tree if s.item_type == 'SOCKET' and s.in_out == 'INPUT']
_m[_gi[1]] = 0.9599  # Angle
ob_plane_041.location = (-1.694, 1.542, 0.7828)
ob_plane_041.rotation_euler = (0.2538, 0.07683, 0.9062)
ob_plane_041.scale = (0.4649, 0.4649, 0.4649)
_m = ob_plane_041.modifiers.new('Subdivision', 'SUBSURF')
_m.levels = 2
_m = ob_plane_041.modifiers.new('Solidify', 'SOLIDIFY')
_m = ob_plane_041.modifiers.new('Auto Smooth', 'NODES')
_m.node_group = ng_auto_smooth
_gi = [s.identifier for s in ng_auto_smooth.interface.items_tree if s.item_type == 'SOCKET' and s.in_out == 'INPUT']
_m[_gi[1]] = 0.9599  # Angle
ob_plane_042.location = (-1.333, 2.065, 0.9717)
ob_plane_042.rotation_euler = (0.3639, 0.8822, 0.5931)
ob_plane_042.scale = (0.4649, 0.4649, 0.4649)
_m = ob_plane_042.modifiers.new('Subdivision', 'SUBSURF')
_m.levels = 2
_m = ob_plane_042.modifiers.new('Solidify', 'SOLIDIFY')
_m = ob_plane_042.modifiers.new('Auto Smooth', 'NODES')
_m.node_group = ng_auto_smooth
_gi = [s.identifier for s in ng_auto_smooth.interface.items_tree if s.item_type == 'SOCKET' and s.in_out == 'INPUT']
_m[_gi[1]] = 0.9599  # Angle
ob_plane_043.location = (0.1285, 2.026, 0.6268)
ob_plane_043.rotation_euler = (-0.07343, -0.5501, -3.426)
ob_plane_043.scale = (0.4649, 0.4649, 0.4649)
_m = ob_plane_043.modifiers.new('Subdivision', 'SUBSURF')
_m.levels = 2
_m = ob_plane_043.modifiers.new('Solidify', 'SOLIDIFY')
_m = ob_plane_043.modifiers.new('Auto Smooth', 'NODES')
_m.node_group = ng_auto_smooth
_gi = [s.identifier for s in ng_auto_smooth.interface.items_tree if s.item_type == 'SOCKET' and s.in_out == 'INPUT']
_m[_gi[1]] = 0.9599  # Angle
ob_plane_044.location = (0.3829, 2.214, 0.5023)
ob_plane_044.rotation_euler = (0.2826, 0.8302, -8.472)
ob_plane_044.scale = (0.4649, 0.4649, 0.4649)
_m = ob_plane_044.modifiers.new('Subdivision', 'SUBSURF')
_m.levels = 2
_m = ob_plane_044.modifiers.new('Solidify', 'SOLIDIFY')
_m = ob_plane_044.modifiers.new('Auto Smooth', 'NODES')
_m.node_group = ng_auto_smooth
_gi = [s.identifier for s in ng_auto_smooth.interface.items_tree if s.item_type == 'SOCKET' and s.in_out == 'INPUT']
_m[_gi[1]] = 0.9599  # Angle
ob_plane_045.location = (0.3194, 1.607, 0.3598)
ob_plane_045.rotation_euler = (0.2826, 0.8302, -8.726)
ob_plane_045.scale = (0.4649, 0.4649, 0.4649)
_m = ob_plane_045.modifiers.new('Subdivision', 'SUBSURF')
_m.levels = 2
_m = ob_plane_045.modifiers.new('Solidify', 'SOLIDIFY')
_m = ob_plane_045.modifiers.new('Auto Smooth', 'NODES')
_m.node_group = ng_auto_smooth
_gi = [s.identifier for s in ng_auto_smooth.interface.items_tree if s.item_type == 'SOCKET' and s.in_out == 'INPUT']
_m[_gi[1]] = 0.9599  # Angle
ob_plane_046.location = (-0.3548, 1.641, 0.3606)
ob_plane_046.rotation_euler = (-0.1226, -0.9407, -3.636)
ob_plane_046.scale = (0.4649, 0.4649, 0.4649)
_m = ob_plane_046.modifiers.new('Subdivision', 'SUBSURF')
_m.levels = 2
_m = ob_plane_046.modifiers.new('Solidify', 'SOLIDIFY')
_m = ob_plane_046.modifiers.new('Auto Smooth', 'NODES')
_m.node_group = ng_auto_smooth
_gi = [s.identifier for s in ng_auto_smooth.interface.items_tree if s.item_type == 'SOCKET' and s.in_out == 'INPUT']
_m[_gi[1]] = 0.9599  # Angle
ob_plane_047.location = (-0.2425, 2.408, 0.7828)
ob_plane_047.rotation_euler = (0.2538, 0.07683, -2.235)
ob_plane_047.scale = (0.4649, 0.4649, 0.4649)
_m = ob_plane_047.modifiers.new('Subdivision', 'SUBSURF')
_m.levels = 2
_m = ob_plane_047.modifiers.new('Solidify', 'SOLIDIFY')
_m = ob_plane_047.modifiers.new('Auto Smooth', 'NODES')
_m.node_group = ng_auto_smooth
_gi = [s.identifier for s in ng_auto_smooth.interface.items_tree if s.item_type == 'SOCKET' and s.in_out == 'INPUT']
_m[_gi[1]] = 0.9599  # Angle
ob_plane_048.location = (-0.6036, 1.885, 0.9717)
ob_plane_048.rotation_euler = (0.3639, 0.8822, -2.549)
ob_plane_048.scale = (0.4649, 0.4649, 0.4649)
_m = ob_plane_048.modifiers.new('Subdivision', 'SUBSURF')
_m.levels = 2
_m = ob_plane_048.modifiers.new('Solidify', 'SOLIDIFY')
_m = ob_plane_048.modifiers.new('Auto Smooth', 'NODES')
_m.node_group = ng_auto_smooth
_gi = [s.identifier for s in ng_auto_smooth.interface.items_tree if s.item_type == 'SOCKET' and s.in_out == 'INPUT']
_m[_gi[1]] = 0.9599  # Angle
ob_plane_049.location = (1.831, 1.891, 0.6268)
ob_plane_049.rotation_euler = (-0.07343, -0.5501, -0.2847)
ob_plane_049.scale = (0.4649, 0.4649, 0.4649)
_m = ob_plane_049.modifiers.new('Subdivision', 'SUBSURF')
_m.levels = 2
_m = ob_plane_049.modifiers.new('Solidify', 'SOLIDIFY')
_m = ob_plane_049.modifiers.new('Auto Smooth', 'NODES')
_m.node_group = ng_auto_smooth
_gi = [s.identifier for s in ng_auto_smooth.interface.items_tree if s.item_type == 'SOCKET' and s.in_out == 'INPUT']
_m[_gi[1]] = 0.9599  # Angle
ob_plane_050.location = (1.415, 1.799, 0.5023)
ob_plane_050.rotation_euler = (0.2826, 0.8302, -5.734)
ob_plane_050.scale = (0.4649, 0.4649, 0.4649)
_m = ob_plane_050.modifiers.new('Subdivision', 'SUBSURF')
_m.levels = 2
_m = ob_plane_050.modifiers.new('Solidify', 'SOLIDIFY')
_m = ob_plane_050.modifiers.new('Auto Smooth', 'NODES')
_m.node_group = ng_auto_smooth
_gi = [s.identifier for s in ng_auto_smooth.interface.items_tree if s.item_type == 'SOCKET' and s.in_out == 'INPUT']
_m[_gi[1]] = 0.9599  # Angle
ob_plane_051.location = (1.64, 2.311, 0.3598)
ob_plane_051.rotation_euler = (0.2826, 0.8302, -5.585)
ob_plane_051.scale = (0.4649, 0.4649, 0.4649)
_m = ob_plane_051.modifiers.new('Subdivision', 'SUBSURF')
_m.levels = 2
_m = ob_plane_051.modifiers.new('Solidify', 'SOLIDIFY')
_m = ob_plane_051.modifiers.new('Auto Smooth', 'NODES')
_m.node_group = ng_auto_smooth
_gi = [s.identifier for s in ng_auto_smooth.interface.items_tree if s.item_type == 'SOCKET' and s.in_out == 'INPUT']
_m[_gi[1]] = 0.9599  # Angle
ob_plane_052.location = (2.314, 2.277, 0.3606)
ob_plane_052.rotation_euler = (-0.1226, -0.9407, -0.4942)
ob_plane_052.scale = (0.4649, 0.4649, 0.4649)
_m = ob_plane_052.modifiers.new('Subdivision', 'SUBSURF')
_m.levels = 2
_m = ob_plane_052.modifiers.new('Solidify', 'SOLIDIFY')
_m = ob_plane_052.modifiers.new('Auto Smooth', 'NODES')
_m.node_group = ng_auto_smooth
_gi = [s.identifier for s in ng_auto_smooth.interface.items_tree if s.item_type == 'SOCKET' and s.in_out == 'INPUT']
_m[_gi[1]] = 0.9599  # Angle
ob_plane_053.location = (2.202, 1.509, 0.7828)
ob_plane_053.rotation_euler = (0.2538, 0.07683, 0.9062)
ob_plane_053.scale = (0.4649, 0.4649, 0.4649)
_m = ob_plane_053.modifiers.new('Subdivision', 'SUBSURF')
_m.levels = 2
_m = ob_plane_053.modifiers.new('Solidify', 'SOLIDIFY')
_m = ob_plane_053.modifiers.new('Auto Smooth', 'NODES')
_m.node_group = ng_auto_smooth
_gi = [s.identifier for s in ng_auto_smooth.interface.items_tree if s.item_type == 'SOCKET' and s.in_out == 'INPUT']
_m[_gi[1]] = 0.9599  # Angle
ob_plane_054.location = (2.563, 2.033, 0.9717)
ob_plane_054.rotation_euler = (0.3639, 0.8822, 0.5931)
ob_plane_054.scale = (0.4649, 0.4649, 0.4649)
_m = ob_plane_054.modifiers.new('Subdivision', 'SUBSURF')
_m.levels = 2
_m = ob_plane_054.modifiers.new('Solidify', 'SOLIDIFY')
_m = ob_plane_054.modifiers.new('Auto Smooth', 'NODES')
_m.node_group = ng_auto_smooth
_gi = [s.identifier for s in ng_auto_smooth.interface.items_tree if s.item_type == 'SOCKET' and s.in_out == 'INPUT']
_m[_gi[1]] = 0.9599  # Angle

# ---- collection membership
scene.collection.objects.link(ob_camera)
scene.collection.objects.link(ob_plane)
scene.collection.objects.link(ob_plane_001)
scene.collection.objects.link(ob_plane_002)
scene.collection.objects.link(ob_plane_003)
scene.collection.objects.link(ob_plane_004)
scene.collection.objects.link(ob_plane_005)
scene.collection.objects.link(ob_plane_006)
scene.collection.objects.link(ob_plane_007)
scene.collection.objects.link(ob_plane_008)
scene.collection.objects.link(ob_plane_009)
scene.collection.objects.link(ob_plane_010)
scene.collection.objects.link(ob_plane_011)
scene.collection.objects.link(ob_plane_012)
scene.collection.objects.link(ob_plane_013)
scene.collection.objects.link(ob_plane_014)
scene.collection.objects.link(ob_plane_015)
scene.collection.objects.link(ob_plane_016)
scene.collection.objects.link(ob_plane_017)
scene.collection.objects.link(ob_plane_018)
scene.collection.objects.link(ob_plane_019)
scene.collection.objects.link(ob_plane_020)
scene.collection.objects.link(ob_plane_021)
scene.collection.objects.link(ob_plane_022)
scene.collection.objects.link(ob_plane_023)
scene.collection.objects.link(ob_plane_024)
scene.collection.objects.link(ob_plane_025)
scene.collection.objects.link(ob_plane_026)
scene.collection.objects.link(ob_plane_027)
scene.collection.objects.link(ob_plane_028)
scene.collection.objects.link(ob_plane_029)
scene.collection.objects.link(ob_plane_030)
scene.collection.objects.link(ob_plane_031)
scene.collection.objects.link(ob_plane_032)
scene.collection.objects.link(ob_plane_033)
scene.collection.objects.link(ob_plane_034)
scene.collection.objects.link(ob_plane_035)
scene.collection.objects.link(ob_plane_036)
scene.collection.objects.link(ob_plane_037)
scene.collection.objects.link(ob_plane_038)
scene.collection.objects.link(ob_plane_039)
scene.collection.objects.link(ob_plane_040)
scene.collection.objects.link(ob_plane_041)
scene.collection.objects.link(ob_plane_042)
scene.collection.objects.link(ob_plane_043)
scene.collection.objects.link(ob_plane_044)
scene.collection.objects.link(ob_plane_045)
scene.collection.objects.link(ob_plane_046)
scene.collection.objects.link(ob_plane_047)
scene.collection.objects.link(ob_plane_048)
scene.collection.objects.link(ob_plane_049)
scene.collection.objects.link(ob_plane_050)
scene.collection.objects.link(ob_plane_051)
scene.collection.objects.link(ob_plane_052)
scene.collection.objects.link(ob_plane_053)
scene.collection.objects.link(ob_plane_054)

# ---- scene / render settings (as saved in the file)
scene.camera = ob_camera
scene.frame_start = 1; scene.frame_end = 250; scene.frame_set(0)
scene.render.engine = 'BLENDER_EEVEE_NEXT'
scene.render.image_settings.exr_codec = 'NONE'
scene.render.resolution_x = 1024
scene.render.resolution_y = 1024
scene.render.filter_size = 0.78
scene.render.film_transparent = True
scene.render.simplify_subdivision_render = 0
scene.render.simplify_child_particles_render = 0.0
scene.cycles.sampling_pattern = 'TABULATED_SOBOL'
scene.cycles.use_light_tree = False
scene.eevee.taa_samples = 6
scene.eevee.taa_render_samples = 16
scene.eevee.use_taa_reprojection = False
scene.view_settings.view_transform = 'Raw'
bpy.context.view_layer.update()

# ---- added for rendering (the .blend has no usable light): sun + grey world if the file has none
light_auto_sun = bpy.data.lights.new('AutoSun', 'SUN')
light_auto_sun.energy = 3.0
light_auto_sun.angle = 0.0523599
ob_auto_sun = bpy.data.objects.new('AutoSun', light_auto_sun)
scene.collection.objects.link(ob_auto_sun)
ob_auto_sun.rotation_euler = (0.872665, 0.174533, 0.523599)
if scene.world is None:
    world_auto = bpy.data.worlds.new('AutoWorld')
    world_auto.color = (0.3, 0.3, 0.3)
    scene.world = world_auto
bpy.context.view_layer.update()
